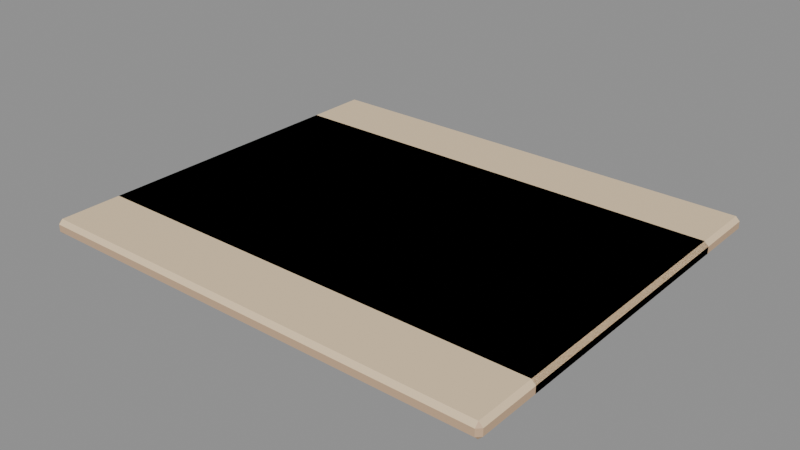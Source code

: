 # Source: notchstep.blend  (saved by Blender 5.2.45; exported with 4.5.12 LTS)
import bpy
from mathutils import Matrix  # noqa: F401  (used for matrix-valued properties, if any)

bpy.ops.wm.read_factory_settings(use_empty=True)
scene = bpy.context.scene
scene.name = 'Scene'

# ---- materials (node trees are filled in below, after node groups)
mat_steptop = bpy.data.materials.new('StepTop')
mat_steptop.diffuse_color = (0.86, 0.66, 0.42, 1.0)
mat_stepskirt = bpy.data.materials.new('StepSkirt')
mat_stepskirt.diffuse_color = (0.62, 0.42, 0.26, 1.0)

# ---- material node trees
mat_steptop.use_nodes = True; mat_steptop.node_tree.nodes.clear()
_N = mat_steptop.node_tree.nodes; _L = mat_steptop.node_tree.links
n0 = _N.new('ShaderNodeBsdfPrincipled'); n0.name = 'Principled BSDF'; n0.location = (-200, 100)
n0.inputs[0].default_value = (0.86, 0.66, 0.42, 1.0)
n0.inputs[2].default_value = 0.55
n0.inputs[10].default_value = 0.005
n0.inputs[20].default_value = 0.05
n1 = _N.new('ShaderNodeOutputMaterial'); n1.name = 'Material Output'; n1.location = (200, 100)
_L.new(n0.outputs[0], n1.inputs[0])
n1.is_active_output = True
mat_stepskirt.use_nodes = True; mat_stepskirt.node_tree.nodes.clear()
_N = mat_stepskirt.node_tree.nodes; _L = mat_stepskirt.node_tree.links
n0 = _N.new('ShaderNodeBsdfPrincipled'); n0.name = 'Principled BSDF'; n0.location = (-200, 100)
n0.inputs[0].default_value = (0.62, 0.42, 0.26, 1.0)
n0.inputs[2].default_value = 0.6
n0.inputs[10].default_value = 0.005
n0.inputs[20].default_value = 0.05
n1 = _N.new('ShaderNodeOutputMaterial'); n1.name = 'Material Output'; n1.location = (200, 100)
_L.new(n0.outputs[0], n1.inputs[0])
n1.is_active_output = True

# ---- meshes
me_cube = bpy.data.meshes.new('Cube')
me_cube.from_pydata([(-0.685, -0.5815, -0.0225), (-0.685, -0.5935, -0.0105), (-0.697, -0.5815, -0.0105), (-0.685, -0.5935, 0.0105), (-0.685, -0.5815, 0.0225), (-0.697, -0.5815, 0.0105), (-0.685, 0.5815, -0.0225), (-0.697, 0.5815, -0.0105), (-0.685, 0.5935, -0.0105), (-0.685, 0.5815, 0.0225), (-0.685, 0.5935, 0.0105), (-0.697, 0.5815, 0.0105), (0.685, -0.5815, -0.0225), (0.697, -0.5815, -0.0105), (0.685, -0.5935, -0.0105), (0.685, -0.5815, 0.0225), (0.685, -0.5935, 0.0105), (0.697, -0.5815, 0.0105), (0.685, 0.5815, -0.0225), (0.685, 0.5935, -0.0105), (0.697, 0.5815, -0.0105), (0.685, 0.5815, 0.0225), (0.697, 0.5815, 0.0105), (0.685, 0.5935, 0.0105)], [], [(0, 1, 2), (3, 4, 5), (6, 7, 8), (9, 10, 11), (12, 13, 14), (15, 16, 17), (18, 19, 20), (21, 22, 23), (1, 3, 5, 2), (4, 9, 11, 5), (10, 8, 7, 11), (9, 21, 23, 10), (22, 20, 19, 23), (21, 15, 17, 22), (16, 14, 13, 17), (15, 4, 3, 16), (2, 5, 11, 7), (14, 16, 3, 1), (21, 9, 4, 15), (8, 10, 23, 19), (20, 22, 17, 13)])
me_cube.polygons.foreach_set('material_index', [1, 1, 1, 1, 1, 1, 1, 1, 1, 0, 1, 0, 1, 0, 1, 0, 1, 1, 0, 1, 1])
_uv = me_cube.uv_layers.new(name='UVMap')
_uv.uv.foreach_set('vector', [-0.685, 0.5815, -0.685, 0.5935, -0.697, 0.5815, -0.685, 0.5935, -0.685, 0.5815, -0.697, 0.5815, -0.685, -0.5815, -0.697, -0.5815, -0.685, -0.5935, -0.685, -0.5815, -0.685, -0.5935, -0.697, -0.5815, 0.685, 0.5815, 0.697, 0.5815, 0.685, 0.5935, 0.685, 0.5815, 0.685, 0.5935, 0.697, 0.5815, 0.685, -0.5815, 0.685, -0.5935, 0.697, -0.5815, 0.685, -0.5815, 0.697, -0.5815, 0.685, -0.5935, -0.685, -0.0105, -0.685, 0.0105, -0.697, 0.0105, -0.697, -0.0105, -0.685, 0.5815, -0.685, -0.5815, -0.697, -0.5815, -0.697, 0.5815, -0.685, 0.0105, -0.685, -0.0105, -0.697, -0.0105, -0.697, 0.0105, -0.685, -0.5815, 0.685, -0.5815, 0.685, -0.5935, -0.685, -0.5935, 0.697, 0.0105, 0.697, -0.0105, 0.685, -0.0105, 0.685, 0.0105, 0.685, -0.5815, 0.685, 0.5815, 0.697, 0.5815, 0.697, -0.5815, 0.685, 0.0105, 0.685, -0.0105, 0.697, -0.0105, 0.697, 0.0105, 0.685, 0.5815, -0.685, 0.5815, -0.685, 0.5935, 0.685, 0.5935, 0.5815, -0.0105, 0.5815, 0.0105, -0.5815, 0.0105, -0.5815, -0.0105, 0.685, -0.0105, 0.685, 0.0105, -0.685, 0.0105, -0.685, -0.0105, 0.685, -0.5815, -0.685, -0.5815, -0.685, 0.5815, 0.685, 0.5815, -0.685, -0.0105, -0.685, 0.0105, 0.685, 0.0105, 0.685, -0.0105, -0.5815, -0.0105, -0.5815, 0.0105, 0.5815, 0.0105, 0.5815, -0.0105])
me_cube.materials.append(mat_steptop)
me_cube.materials.append(mat_stepskirt)
me_cube.update()
me_cube_001 = bpy.data.meshes.new('Cube.001')
me_cube_001.from_pydata([(-0.685, -0.3965, -0.0225), (-0.685, -0.4085, -0.0105), (-0.697, -0.3965, -0.0105), (-0.685, -0.4085, 0.0105), (-0.685, -0.3965, 0.0225), (-0.697, -0.3965, 0.0105), (-0.685, 0.3965, -0.0225), (-0.697, 0.3965, -0.0105), (-0.685, 0.4085, -0.0105), (-0.685, 0.3965, 0.0225), (-0.685, 0.4085, 0.0105), (-0.697, 0.3965, 0.0105), (0.685, -0.3965, -0.0225), (0.697, -0.3965, -0.0105), (0.685, -0.4085, -0.0105), (0.685, -0.3965, 0.0225), (0.685, -0.4085, 0.0105), (0.697, -0.3965, 0.0105), (0.685, 0.3965, -0.0225), (0.685, 0.4085, -0.0105), (0.697, 0.3965, -0.0105), (0.685, 0.3965, 0.0225), (0.697, 0.3965, 0.0105), (0.685, 0.4085, 0.0105)], [], [(0, 1, 2), (3, 4, 5), (6, 7, 8), (9, 10, 11), (12, 13, 14), (15, 16, 17), (18, 19, 20), (21, 22, 23), (1, 3, 5, 2), (4, 9, 11, 5), (10, 8, 7, 11), (9, 21, 23, 10), (22, 20, 19, 23), (21, 15, 17, 22), (16, 14, 13, 17), (15, 4, 3, 16), (2, 5, 11, 7), (14, 16, 3, 1), (21, 9, 4, 15), (8, 10, 23, 19), (20, 22, 17, 13)])
me_cube_001.polygons.foreach_set('material_index', [1, 1, 1, 1, 1, 1, 1, 1, 1, 0, 1, 0, 1, 0, 1, 0, 1, 1, 0, 1, 1])
_uv = me_cube_001.uv_layers.new(name='UVMap')
_uv.uv.foreach_set('vector', [-0.685, 0.3965, -0.685, 0.4085, -0.697, 0.3965, -0.685, 0.4085, -0.685, 0.3965, -0.697, 0.3965, -0.685, -0.3965, -0.697, -0.3965, -0.685, -0.4085, -0.685, -0.3965, -0.685, -0.4085, -0.697, -0.3965, 0.685, 0.3965, 0.697, 0.3965, 0.685, 0.4085, 0.685, 0.3965, 0.685, 0.4085, 0.697, 0.3965, 0.685, -0.3965, 0.685, -0.4085, 0.697, -0.3965, 0.685, -0.3965, 0.697, -0.3965, 0.685, -0.4085, -0.685, -0.0105, -0.685, 0.0105, -0.697, 0.0105, -0.697, -0.0105, -0.685, 0.3965, -0.685, -0.3965, -0.697, -0.3965, -0.697, 0.3965, -0.685, 0.0105, -0.685, -0.0105, -0.697, -0.0105, -0.697, 0.0105, -0.685, -0.3965, 0.685, -0.3965, 0.685, -0.4085, -0.685, -0.4085, 0.697, 0.0105, 0.697, -0.0105, 0.685, -0.0105, 0.685, 0.0105, 0.685, -0.3965, 0.685, 0.3965, 0.697, 0.3965, 0.697, -0.3965, 0.685, 0.0105, 0.685, -0.0105, 0.697, -0.0105, 0.697, 0.0105, 0.685, 0.3965, -0.685, 0.3965, -0.685, 0.4085, 0.685, 0.4085, 0.3965, -0.0105, 0.3965, 0.0105, -0.3965, 0.0105, -0.3965, -0.0105, 0.685, -0.0105, 0.685, 0.0105, -0.685, 0.0105, -0.685, -0.0105, 0.685, -0.3965, -0.685, -0.3965, -0.685, 0.3965, 0.685, 0.3965, -0.685, -0.0105, -0.685, 0.0105, 0.685, 0.0105, 0.685, -0.0105, -0.3965, -0.0105, -0.3965, 0.0105, 0.3965, 0.0105, 0.3965, -0.0105])
me_cube_001.materials.append(mat_steptop)
me_cube_001.materials.append(mat_stepskirt)
me_cube_001.update()

# ---- objects
ob_notchstepblock = bpy.data.objects.new('NotchStepBlock', me_cube)
ob_notchstep = bpy.data.objects.new('NotchStep', None)
ob_sousstepblock = bpy.data.objects.new('SousStepBlock', me_cube_001)
ob_sousstep = bpy.data.objects.new('SousStep', None)

# ---- transforms, parenting, visibility, modifiers, constraints
ob_notchstepblock.parent = ob_notchstep
ob_notchstepblock.location = (0.0, 0.0, 0.0225)
ob_notchstep.location = (0.0, 0.0, 0.0)
ob_sousstepblock.parent = ob_sousstep
ob_sousstepblock.location = (0.0, 0.0, 0.0225)
ob_sousstep.location = (0.0, 0.0, 0.0)

# ---- collection membership
scene.collection.objects.link(ob_notchstepblock)
scene.collection.objects.link(ob_notchstep)
scene.collection.objects.link(ob_sousstepblock)
scene.collection.objects.link(ob_sousstep)

# ---- scene / render settings (as saved in the file)
scene.frame_start = 1; scene.frame_end = 250; scene.frame_set(1)
scene.render.engine = 'BLENDER_EEVEE_NEXT'
scene.render.bake_bias = 0.0
scene.render.bake_samples = 0
scene.render.compositor_device = 'GPU'
scene.eevee.use_volume_custom_range = False
scene.eevee.fast_gi_thickness_near = 0.1
scene.eevee.fast_gi_thickness_far = 0.0
scene.eevee.ray_tracing_options.screen_trace_thickness = 0.1
bpy.context.view_layer.update()

# ---- added for rendering (the .blend has no active camera and no usable light): camera, sun + grey world if the file has none
cam_auto = bpy.data.cameras.new('AutoCamera')
cam_auto.lens = 50.0
cam_auto.sensor_width = 36.0
cam_auto.clip_end = 1000.0
ob_auto_camera = bpy.data.objects.new('AutoCamera', cam_auto)
scene.collection.objects.link(ob_auto_camera)
ob_auto_camera.location = (1.69451, -2.03341, 1.37811)
ob_auto_camera.rotation_euler = (1.09748, -7.21219e-08, 0.694738)
scene.camera = ob_auto_camera
light_auto_sun = bpy.data.lights.new('AutoSun', 'SUN')
light_auto_sun.energy = 3.0
light_auto_sun.angle = 0.0523599
ob_auto_sun = bpy.data.objects.new('AutoSun', light_auto_sun)
scene.collection.objects.link(ob_auto_sun)
ob_auto_sun.rotation_euler = (0.872665, 0.174533, 0.523599)
if scene.world is None:
    world_auto = bpy.data.worlds.new('AutoWorld')
    world_auto.color = (0.3, 0.3, 0.3)
    scene.world = world_auto
bpy.context.view_layer.update()
